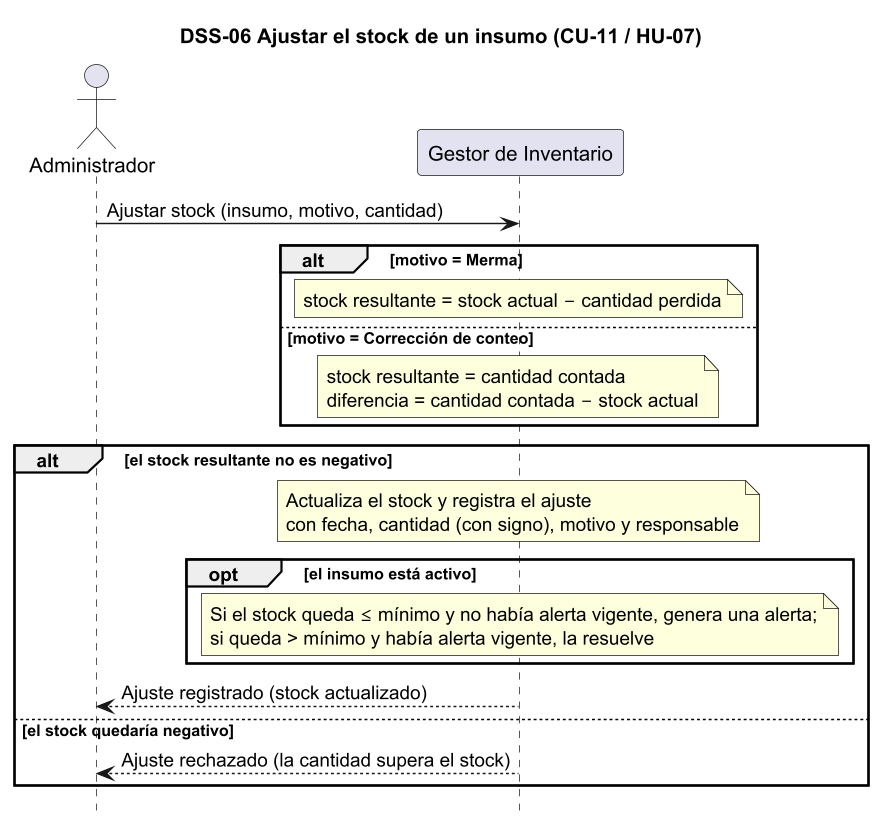

The diagram above was rendered by PlantUML. Its source (embedded in the PNG):
@startuml dss-06
title DSS-06 Ajustar el stock de un insumo (CU-11 / HU-07)
skinparam dpi 140
hide footbox
actor Administrador as Adm
participant "Gestor de Inventario" as G

Adm -> G : Ajustar stock (insumo, motivo, cantidad)
alt motivo = Merma
  note over G : stock resultante = stock actual − cantidad perdida
else motivo = Corrección de conteo
  note over G : stock resultante = cantidad contada\ndiferencia = cantidad contada − stock actual
end
alt el stock resultante no es negativo
  note over G : Actualiza el stock y registra el ajuste\ncon fecha, cantidad (con signo), motivo y responsable
  opt el insumo está activo
    note over G : Si el stock queda ≤ mínimo y no había alerta vigente, genera una alerta;\nsi queda > mínimo y había alerta vigente, la resuelve
  end
  G --> Adm : Ajuste registrado (stock actualizado)
else el stock quedaría negativo
  G --> Adm : Ajuste rechazado (la cantidad supera el stock)
end
@enduml